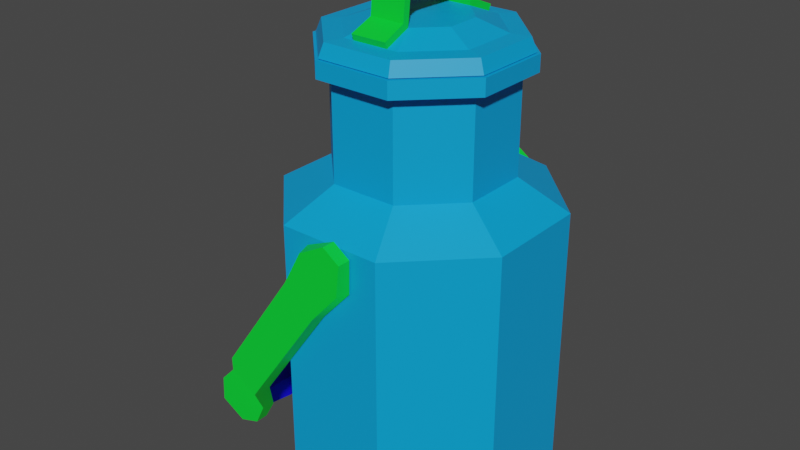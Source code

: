 # Source: can.blend  (saved by Blender 3.6.11; exported with 4.5.12 LTS)
import bpy
from mathutils import Matrix  # noqa: F401  (used for matrix-valued properties, if any)

bpy.ops.wm.read_factory_settings(use_empty=True)
scene = bpy.context.scene
scene.name = 'Scene'

# ---- materials (node trees are filled in below, after node groups)
mat_material_001 = bpy.data.materials.new('Material.001')
mat_material_001.use_transparent_shadow = False
mat_material_002 = bpy.data.materials.new('Material.002')
mat_material_002.use_transparent_shadow = False
mat_material_003 = bpy.data.materials.new('Material.003')
mat_material_003.use_transparent_shadow = False

# ---- material node trees
mat_material_001.use_nodes = True; mat_material_001.node_tree.nodes.clear()
_N = mat_material_001.node_tree.nodes; _L = mat_material_001.node_tree.links
n0 = _N.new('ShaderNodeBsdfPrincipled'); n0.name = 'Principled BSDF'; n0.location = (10, 300)
n0.distribution = 'GGX'
n0.subsurface_method = 'RANDOM_WALK_SKIN'
n0.inputs[0].default_value = (0.0, 0.352, 0.8, 1.0)
n0.inputs[3].default_value = 1.45
n0.inputs[27].default_value = (0.0, 0.0, 0.0, 1.0)
n0.inputs[28].default_value = 1.0
n1 = _N.new('ShaderNodeOutputMaterial'); n1.name = 'Material Output'; n1.location = (300, 300)
_L.new(n0.outputs[0], n1.inputs[0])
n1.is_active_output = True
mat_material_002.use_nodes = True; mat_material_002.node_tree.nodes.clear()
_N = mat_material_002.node_tree.nodes; _L = mat_material_002.node_tree.links
n0 = _N.new('ShaderNodeBsdfPrincipled'); n0.name = 'Principled BSDF'; n0.location = (10, 300)
n0.distribution = 'GGX'
n0.subsurface_method = 'RANDOM_WALK_SKIN'
n0.inputs[0].default_value = (0.006683, 0.0007019, 0.8, 1.0)
n0.inputs[3].default_value = 1.45
n0.inputs[27].default_value = (0.0, 0.0, 0.0, 1.0)
n0.inputs[28].default_value = 1.0
n1 = _N.new('ShaderNodeOutputMaterial'); n1.name = 'Material Output'; n1.location = (300, 300)
_L.new(n0.outputs[0], n1.inputs[0])
n1.is_active_output = True
mat_material_003.use_nodes = True; mat_material_003.node_tree.nodes.clear()
_N = mat_material_003.node_tree.nodes; _L = mat_material_003.node_tree.links
n0 = _N.new('ShaderNodeBsdfPrincipled'); n0.name = 'Principled BSDF'; n0.location = (10, 300)
n0.distribution = 'GGX'
n0.subsurface_method = 'RANDOM_WALK_SKIN'
n0.inputs[0].default_value = (0.0, 0.8, 0.03537, 1.0)
n0.inputs[3].default_value = 1.45
n0.inputs[27].default_value = (0.0, 0.0, 0.0, 1.0)
n0.inputs[28].default_value = 1.0
n1 = _N.new('ShaderNodeOutputMaterial'); n1.name = 'Material Output'; n1.location = (300, 300)
_L.new(n0.outputs[0], n1.inputs[0])
n1.is_active_output = True

# ---- world
world_world = bpy.data.worlds.new('World'); scene.world = world_world
world_world.use_nodes = True; world_world.node_tree.nodes.clear()
_N = world_world.node_tree.nodes; _L = world_world.node_tree.links
n0 = _N.new('ShaderNodeOutputWorld'); n0.name = 'World Output'; n0.location = (300, 300)
n1 = _N.new('ShaderNodeBackground'); n1.name = 'Background'; n1.location = (10, 300)
n1.inputs[0].default_value = (0.05088, 0.05088, 0.05088, 1.0)
_L.new(n1.outputs[0], n0.inputs[0])
n0.is_active_output = True
world_world.color = (0.05088, 0.05088, 0.05088)
world_world.use_sun_shadow = False
world_world.sun_shadow_jitter_overblur = 0.0

# ---- meshes
me_mesh_001 = bpy.data.meshes.new('Mesh.001')
me_mesh_001.from_pydata([(-1.544, 40.6, 3.727), (1.544, 40.6, 3.727), (1.544, 40.6, -3.727), (-1.544, 40.6, -3.727), (-1.598, 39.62, 6.138), (1.598, 39.62, 6.138), (1.598, 39.62, -6.138), (-1.598, 39.62, -6.138), (-1.598, 40.17, 6.364), (1.598, 40.17, 6.364), (1.544, 41.02, 4.288), (-1.544, 41.02, 4.288), (1.598, 40.17, -6.364), (-1.598, 40.17, -6.364), (-1.544, 41.02, -4.288), (1.544, 41.02, -4.288), (-1.544, 43.32, 2.909), (-1.544, 42.78, 3.51), (1.544, 42.78, 3.51), (1.544, 43.32, 2.909), (1.544, 43.32, -2.909), (1.544, 42.78, -3.51), (-1.544, 42.78, -3.51), (-1.544, 43.32, -2.909), (1.544, 43.38, 4.053), (1.544, 43.92, 3.452), (-1.544, 43.38, 4.053), (-1.544, 43.92, 3.452), (-1.544, 43.38, -4.053), (-1.544, 43.92, -3.452), (1.544, 43.38, -4.053), (1.544, 43.92, -3.452), (-3.346, 38.37, 8.077), (3.346, 38.37, 8.077), (8.077, 38.37, 3.346), (8.077, 38.37, -3.346), (3.346, 38.37, -8.077), (-3.346, 38.37, -8.077), (-8.077, 38.37, -3.346), (-8.077, 38.37, 3.346), (-3.162, 39.54, 7.634), (3.162, 39.54, 7.634), (7.634, 39.54, 3.162), (7.634, 39.54, -3.162), (3.162, 39.54, -7.634), (-3.162, 39.54, -7.634), (-7.634, 39.54, -3.162), (-7.634, 39.54, 3.162), (-1.544, 40.6, 3.727), (1.544, 40.6, 3.727), (3.727, 40.6, 1.544), (3.727, 40.6, -1.544), (1.544, 40.6, -3.727), (-1.544, 40.6, -3.727), (-3.727, 40.6, -1.544), (-3.727, 40.6, 1.544), (-7.024e-07, 40.76, 2.095e-07), (-2.543, 39.62, 6.138), (2.543, 39.62, 6.138), (6.138, 39.62, 2.543), (6.138, 39.62, -2.543), (2.543, 39.62, -6.138), (-2.543, 39.62, -6.138), (-6.138, 39.62, -2.543), (-6.138, 39.62, 2.543), (-5.915e-07, 38.37, 9.858e-08), (-11.32, 2.761, 9.392), (-15.48, 5.676, 9.392), (-13.41, 1.966, 9.282), (-15.48, 3.493, 9.495), (-13.61, 1.587, 8.219), (-15.8, 3.125, 8.219), (-11.32, 2.761, 8.219), (-15.48, 5.676, 8.219), (2.224, 24.97, 11.26), (0.7101, 26.03, 11.26), (0.71, 26.03, 12.44), (2.224, 24.97, 12.44), (-7.299, 9.398, 11.26), (-10.64, 11.69, 11.26), (-10.43, 11.58, 12.44), (-7.893, 8.966, 12.44), (2.141, 22.02, 11.26), (-2.011, 24.84, 11.26), (-1.769, 24.67, 12.44), (1.899, 22.19, 12.44), (-10.27, 4.626, 8.219), (-14.1, 7.28, 8.219), (-14.02, 7.224, 9.392), (-10.39, 4.708, 9.392), (-0.5414, 19.05, 11.26), (-3.681, 21.63, 11.26), (-3.495, 21.48, 12.44), (-0.7256, 19.2, 12.44), (-13.58, 2.537, 8.223), (-14.99, 3.52, 8.223), (-14.84, 5.225, 8.223), (-13.28, 5.949, 8.223), (-11.88, 4.967, 8.223), (-12.03, 3.261, 8.223), (-13.58, 2.537, -8.223), (-14.99, 3.52, -8.223), (-14.84, 5.225, -8.223), (-13.28, 5.949, -8.223), (-11.88, 4.967, -8.223), (-12.03, 3.261, -8.223), (-13.58, 2.537, -7.634e-16), (-12.03, 3.261, -2.097e-16), (-11.88, 4.967, 5.537e-16), (-13.28, 5.949, 7.634e-16), (-14.84, 5.225, 2.097e-16), (-14.99, 3.52, -5.537e-16), (-13.62, 2.083, -4.618), (-11.66, 3.0, -4.618), (-11.47, 5.16, -4.618), (-13.25, 6.403, -4.618), (-15.21, 5.487, -4.618), (-15.4, 3.327, -4.618), (-13.62, 2.083, 4.705), (-15.4, 3.327, 4.705), (-15.21, 5.487, 4.705), (-13.25, 6.403, 4.705), (-11.47, 5.16, 4.705), (-11.66, 3.0, 4.705), (-15.55, 5.725, -9.361), (-11.39, 2.81, -9.361), (-15.58, 3.483, -9.252), (-13.44, 2.065, -9.464), (-15.87, 3.174, -8.188), (-13.67, 1.635, -8.188), (-15.55, 5.725, -8.188), (-11.39, 2.81, -8.188), (0.6848, 26.05, -11.26), (2.199, 24.99, -11.26), (2.199, 24.99, -12.44), (0.6848, 26.05, -12.44), (-10.69, 11.77, -11.26), (-7.392, 9.413, -11.26), (-7.568, 9.578, -12.44), (-10.89, 11.07, -12.44), (-2.053, 24.96, -11.26), (2.011, 22.02, -11.26), (1.769, 22.19, -12.44), (-1.811, 24.79, -12.44), (-14.15, 7.353, -8.188), (-10.33, 4.703, -8.188), (-10.41, 4.761, -9.361), (-14.03, 7.271, -9.361), (-3.764, 21.66, -11.26), (-0.6246, 19.08, -11.26), (-0.8106, 19.23, -12.44), (-3.58, 21.51, -12.44), (3.831, 0.0, -9.249), (-3.831, 0.0, -9.249), (-9.249, 0.0, -3.831), (-9.249, 0.0, 3.831), (-3.831, 0.0, 9.249), (3.831, 0.0, 9.249), (9.249, 0.0, 3.831), (9.249, 0.0, -3.831), (4.624, 25.57, -11.16), (11.16, 25.57, -4.624), (11.16, 25.57, 4.624), (4.624, 25.57, 11.16), (-4.624, 25.57, 11.16), (-11.16, 25.57, 4.624), (-11.16, 25.57, -4.624), (-4.624, 25.57, -11.16), (4.637, 0.9778, -11.2), (-4.637, 0.9778, -11.2), (-11.2, 0.9778, -4.637), (-11.2, 0.9778, 4.637), (-4.637, 0.9778, 11.2), (4.637, 0.9778, 11.2), (11.2, 0.9778, 4.637), (11.2, 0.9778, -4.637), (2.97, 28.13, -7.169), (7.169, 28.13, -2.97), (7.169, 28.13, 2.97), (2.97, 28.13, 7.169), (-2.97, 28.13, 7.169), (-7.169, 28.13, 2.97), (-7.169, 28.13, -2.97), (-2.97, 28.13, -7.169), (-5.618e-07, 0.0, 0.0), (2.97, 36.47, -7.169), (7.169, 36.47, -2.97), (7.169, 36.47, 2.97), (2.97, 36.47, 7.169), (-2.97, 36.47, 7.169), (-7.169, 36.47, 2.97), (-7.169, 36.47, -2.97), (-2.97, 36.47, -7.169), (3.444, 36.83, -8.314), (8.314, 36.83, -3.444), (8.314, 36.83, 3.444), (3.444, 36.83, 8.314), (-3.444, 36.83, 8.314), (-8.314, 36.83, 3.444), (-8.314, 36.83, -3.444), (-3.444, 36.83, -8.314), (3.444, 38.3, -8.314), (8.314, 38.3, -3.444), (8.314, 38.3, 3.444), (3.444, 38.3, 8.314), (-3.444, 38.3, 8.314), (-8.314, 38.3, 3.444), (-8.314, 38.3, -3.444), (-3.444, 38.3, -8.314), (2.415, 38.3, -5.829), (5.829, 38.3, -2.415), (5.829, 38.3, 2.415), (2.415, 38.3, 5.829), (-2.415, 38.3, 5.829), (-5.829, 38.3, 2.415), (-5.829, 38.3, -2.415), (-2.415, 38.3, -5.829), (2.415, 24.72, -5.829), (5.829, 24.72, -2.415), (5.829, 24.72, 2.415), (2.415, 24.72, 5.829), (-2.415, 24.72, 5.829), (-5.829, 24.72, 2.415), (-5.829, 24.72, -2.415), (-2.415, 24.72, -5.829), (3.741, 22.48, -9.032), (9.032, 22.48, -3.741), (9.032, 22.48, 3.741), (3.741, 22.48, 9.032), (-3.741, 22.48, 9.032), (-9.032, 22.48, 3.741), (-9.032, 22.48, -3.741), (-3.741, 22.48, -9.032), (3.741, 2.106, -9.032), (9.032, 2.106, -3.741), (9.032, 2.106, 3.741), (3.741, 2.106, 9.032), (-3.741, 2.106, 9.032), (-9.032, 2.106, 3.741), (-9.032, 2.106, -3.741), (-3.741, 2.106, -9.032), (4.768e-07, 2.106, 0.0)], [], [(8, 9, 10, 11), (12, 13, 14, 15), (4, 0, 1, 5), (6, 2, 3, 7), (4, 5, 9, 8), (5, 1, 10, 9), (0, 4, 8, 11), (6, 7, 13, 12), (7, 3, 14, 13), (2, 6, 12, 15), (16, 17, 26, 27), (17, 16, 19, 18), (18, 19, 25, 24), (20, 21, 30, 31), (21, 20, 23, 22), (22, 23, 29, 28), (24, 25, 27, 26), (28, 29, 31, 30), (11, 10, 24, 26), (15, 14, 28, 30), (27, 25, 31, 29), (0, 17, 18, 1), (2, 21, 22, 3), (16, 23, 20, 19), (1, 18, 24, 10), (17, 0, 11, 26), (3, 22, 28, 14), (21, 2, 15, 30), (19, 20, 31, 25), (23, 16, 27, 29), (32, 33, 41, 40), (33, 34, 42, 41), (34, 35, 43, 42), (35, 36, 44, 43), (36, 37, 45, 44), (37, 38, 46, 45), (38, 39, 47, 46), (39, 32, 40, 47), (57, 58, 49, 48), (58, 59, 50, 49), (59, 60, 51, 50), (60, 61, 52, 51), (61, 62, 53, 52), (62, 63, 54, 53), (63, 64, 55, 54), (64, 57, 48, 55), (48, 49, 56), (49, 50, 56), (50, 51, 56), (51, 52, 56), (52, 53, 56), (53, 54, 56), (54, 55, 56), (55, 48, 56), (40, 41, 58, 57), (41, 42, 59, 58), (42, 43, 60, 59), (43, 44, 61, 60), (44, 45, 62, 61), (45, 46, 63, 62), (46, 47, 64, 63), (47, 40, 57, 64), (33, 32, 65), (34, 33, 65), (35, 34, 65), (36, 35, 65), (37, 36, 65), (38, 37, 65), (39, 38, 65), (32, 39, 65), (66, 67, 69, 68), (68, 69, 71, 70), (70, 71, 73, 72), (67, 73, 71, 69), (72, 66, 68, 70), (72, 73, 87, 86), (73, 67, 88, 87), (67, 66, 89, 88), (66, 72, 86, 89), (78, 79, 91, 90), (79, 80, 92, 91), (80, 81, 93, 92), (81, 78, 90, 93), (82, 83, 75, 74), (83, 84, 76, 75), (84, 85, 77, 76), (85, 82, 74, 77), (75, 76, 77, 74), (86, 87, 79, 78), (87, 88, 80, 79), (88, 89, 81, 80), (89, 86, 78, 81), (90, 91, 83, 82), (91, 92, 84, 83), (92, 93, 85, 84), (93, 90, 82, 85), (118, 119, 111, 106), (119, 120, 110, 111), (120, 121, 109, 110), (121, 122, 108, 109), (122, 123, 107, 108), (123, 118, 106, 107), (94, 99, 98, 97, 96, 95), (100, 101, 102, 103, 104, 105), (107, 106, 112, 113), (108, 107, 113, 114), (109, 108, 114, 115), (110, 109, 115, 116), (111, 110, 116, 117), (106, 111, 117, 112), (113, 112, 100, 105), (114, 113, 105, 104), (115, 114, 104, 103), (116, 115, 103, 102), (117, 116, 102, 101), (112, 117, 101, 100), (94, 95, 119, 118), (95, 96, 120, 119), (96, 97, 121, 120), (97, 98, 122, 121), (98, 99, 123, 122), (99, 94, 118, 123), (124, 125, 127, 126), (126, 127, 129, 128), (128, 129, 131, 130), (125, 131, 129, 127), (130, 124, 126, 128), (130, 131, 145, 144), (131, 125, 146, 145), (125, 124, 147, 146), (124, 130, 144, 147), (136, 137, 149, 148), (137, 138, 150, 149), (138, 139, 151, 150), (139, 136, 148, 151), (140, 141, 133, 132), (141, 142, 134, 133), (142, 143, 135, 134), (143, 140, 132, 135), (133, 134, 135, 132), (144, 145, 137, 136), (145, 146, 138, 137), (146, 147, 139, 138), (147, 144, 136, 139), (148, 149, 141, 140), (149, 150, 142, 141), (150, 151, 143, 142), (151, 148, 140, 143), (167, 160, 168, 169), (166, 167, 169, 170), (165, 166, 170, 171), (164, 165, 171, 172), (163, 164, 172, 173), (162, 163, 173, 174), (161, 162, 174, 175), (168, 160, 161, 175), (184, 159, 158, 157), (169, 168, 152, 153), (170, 169, 153, 154), (171, 170, 154, 155), (172, 171, 155, 156), (173, 172, 156, 157), (174, 173, 157, 158), (175, 174, 158, 159), (152, 168, 175, 159), (161, 160, 176, 177), (162, 161, 177, 178), (163, 162, 178, 179), (164, 163, 179, 180), (165, 164, 180, 181), (166, 165, 181, 182), (167, 166, 182, 183), (160, 167, 183, 176), (155, 184, 157, 156), (153, 184, 155, 154), (152, 159, 184, 153), (177, 176, 185, 186), (178, 177, 186, 187), (179, 178, 187, 188), (180, 179, 188, 189), (181, 180, 189, 190), (182, 181, 190, 191), (183, 182, 191, 192), (176, 183, 192, 185), (186, 185, 193, 194), (187, 186, 194, 195), (188, 187, 195, 196), (189, 188, 196, 197), (190, 189, 197, 198), (191, 190, 198, 199), (192, 191, 199, 200), (185, 192, 200, 193), (194, 193, 201, 202), (195, 194, 202, 203), (196, 195, 203, 204), (197, 196, 204, 205), (198, 197, 205, 206), (199, 198, 206, 207), (200, 199, 207, 208), (193, 200, 208, 201), (202, 201, 209, 210), (203, 202, 210, 211), (204, 203, 211, 212), (205, 204, 212, 213), (206, 205, 213, 214), (207, 206, 214, 215), (208, 207, 215, 216), (201, 208, 216, 209), (210, 209, 217, 218), (211, 210, 218, 219), (212, 211, 219, 220), (213, 212, 220, 221), (214, 213, 221, 222), (215, 214, 222, 223), (216, 215, 223, 224), (209, 216, 224, 217), (218, 217, 225, 226), (219, 218, 226, 227), (220, 219, 227, 228), (221, 220, 228, 229), (222, 221, 229, 230), (223, 222, 230, 231), (224, 223, 231, 232), (217, 224, 232, 225), (226, 225, 233, 234), (227, 226, 234, 235), (228, 227, 235, 236), (229, 228, 236, 237), (230, 229, 237, 238), (231, 230, 238, 239), (232, 231, 239, 240), (225, 232, 240, 233), (237, 236, 241), (236, 235, 241), (235, 234, 241), (234, 233, 241), (233, 240, 241), (240, 239, 241), (239, 238, 241), (238, 237, 241)])
me_mesh_001.polygons.foreach_set('use_smooth', [True] * 240)
me_mesh_001.polygons.foreach_set('material_index', [2, 2, 2, 2, 2, 2, 2, 2, 2, 2, 2, 2, 2, 2, 2, 2, 2, 2, 2, 2, 2, 2, 2, 2, 2, 2, 2, 2, 2, 2, 0, 0, 0, 0, 0, 0, 0, 0, 0, 0, 0, 0, 0, 0, 0, 0, 0, 0, 0, 0, 0, 0, 0, 0, 0, 0, 0, 0, 0, 0, 0, 0, 0, 0, 0, 0, 0, 0, 0, 0, 2, 2, 2, 2, 2, 2, 2, 2, 2, 2, 2, 2, 2, 2, 2, 2, 2, 2, 2, 2, 2, 2, 2, 2, 2, 2, 1, 1, 1, 1, 1, 1, 1, 1, 1, 1, 1, 1, 1, 1, 1, 1, 1, 1, 1, 1, 1, 1, 1, 1, 1, 1, 2, 2, 2, 2, 2, 2, 2, 2, 2, 2, 2, 2, 2, 2, 2, 2, 2, 2, 2, 2, 2, 2, 2, 2, 2, 2, 0, 0, 0, 0, 0, 0, 0, 0, 0, 0, 0, 0, 0, 0, 0, 0, 0, 0, 0, 0, 0, 0, 0, 0, 0, 0, 0, 0, 0, 0, 0, 0, 0, 0, 0, 0, 0, 0, 0, 0, 0, 0, 0, 0, 0, 0, 0, 0, 0, 0, 0, 0, 0, 0, 0, 0, 0, 0, 0, 0, 0, 0, 0, 0, 0, 0, 0, 0, 0, 0, 0, 0, 0, 0, 0, 0, 0, 0, 0, 0, 0, 0, 0, 0, 0, 0, 0, 0, 0, 0, 0, 0])
_k = set([(0, 1), (0, 4), (0, 17), (1, 5), (1, 18), (2, 3), (2, 6), (2, 21), (3, 7), (3, 22), (4, 5), (4, 8), (5, 9), (6, 7), (6, 12), (7, 13), (8, 9), (8, 11), (9, 10), (10, 11), (10, 24), (11, 26), (12, 13), (12, 15), (13, 14), (14, 15), (14, 28), (15, 30), (16, 17), (16, 19), (16, 23), (17, 18), (18, 19), (19, 20), (20, 21), (20, 23), (21, 22), (22, 23), (24, 25), (24, 26), (25, 27), (25, 31), (26, 27), (27, 29), (28, 29), (28, 30), (29, 31), (30, 31), (32, 33), (32, 39), (32, 40), (33, 34), (33, 41), (34, 35), (34, 42), (35, 36), (35, 43), (36, 37), (36, 44), (37, 38), (37, 45), (38, 39), (38, 46), (39, 47), (40, 41), (40, 47), (40, 57), (41, 42), (41, 58), (42, 43), (42, 59), (43, 44), (43, 60), (44, 45), (44, 61), (45, 46), (45, 62), (46, 47), (46, 63), (47, 64), (48, 49), (48, 55), (48, 56), (48, 57), (49, 50), (49, 56), (49, 58), (50, 51), (50, 56), (50, 59), (51, 52), (51, 56), (51, 60), (52, 53), (52, 56), (52, 61), (53, 54), (53, 56), (53, 62), (54, 55), (54, 56), (54, 63), (55, 56), (55, 64), (57, 58), (57, 64), (58, 59), (59, 60), (60, 61), (61, 62), (62, 63), (63, 64), (66, 67), (66, 68), (66, 72), (66, 89), (67, 69), (67, 73), (67, 88), (68, 69), (68, 70), (69, 71), (70, 71), (70, 72), (71, 73), (72, 86), (73, 87), (74, 75), (74, 77), (74, 82), (75, 76), (75, 83), (76, 77), (76, 84), (77, 85), (78, 86), (78, 90), (79, 87), (79, 91), (80, 88), (80, 92), (81, 89), (81, 93), (82, 90), (83, 91), (84, 92), (85, 93), (94, 95), (94, 99), (94, 118), (95, 96), (95, 119), (96, 97), (96, 120), (97, 98), (97, 121), (98, 99), (98, 122), (99, 123), (100, 101), (100, 105), (100, 112), (101, 102), (101, 117), (102, 103), (102, 116), (103, 104), (103, 115), (104, 105), (104, 114), (105, 113), (106, 107), (106, 111), (106, 112), (106, 118), (107, 108), (107, 113), (107, 123), (108, 109), (108, 114), (108, 122), (109, 110), (109, 115), (109, 121), (110, 111), (110, 116), (110, 120), (111, 117), (111, 119), (112, 113), (112, 117), (113, 114), (114, 115), (115, 116), (116, 117), (118, 119), (118, 123), (119, 120), (120, 121), (121, 122), (122, 123), (124, 125), (124, 126), (124, 130), (124, 147), (125, 127), (125, 131), (125, 146), (126, 127), (126, 128), (127, 129), (128, 129), (128, 130), (129, 131), (130, 144), (131, 145), (132, 133), (132, 135), (132, 140), (133, 134), (133, 141), (134, 135), (134, 142), (135, 143), (136, 144), (136, 148), (137, 145), (137, 149), (138, 146), (138, 150), (139, 147), (139, 151), (140, 148), (141, 149), (142, 150), (143, 151), (152, 153), (152, 159), (152, 168), (153, 154), (153, 169), (154, 155), (154, 170), (155, 156), (155, 171), (156, 157), (156, 172), (157, 158), (157, 173), (158, 159), (158, 174), (159, 175), (160, 161), (160, 167), (160, 168), (160, 176), (161, 162), (161, 175), (161, 177), (162, 163), (162, 174), (162, 178), (163, 164), (163, 173), (163, 179), (164, 165), (164, 172), (164, 180), (165, 166), (165, 171), (165, 181), (166, 167), (166, 170), (166, 182), (167, 169), (167, 183), (168, 169), (168, 175), (169, 170), (170, 171), (171, 172), (172, 173), (173, 174), (174, 175), (176, 177), (176, 183), (176, 185), (177, 178), (177, 186), (178, 179), (178, 187), (179, 180), (179, 188), (180, 181), (180, 189), (181, 182), (181, 190), (182, 183), (182, 191), (183, 192), (185, 186), (185, 192), (185, 193), (186, 187), (186, 194), (187, 188), (187, 195), (188, 189), (188, 196), (189, 190), (189, 197), (190, 191), (190, 198), (191, 192), (191, 199), (192, 200), (193, 194), (193, 200), (193, 201), (194, 195), (194, 202), (195, 196), (195, 203), (196, 197), (196, 204), (197, 198), (197, 205), (198, 199), (198, 206), (199, 200), (199, 207), (200, 208), (201, 202), (201, 208), (202, 203), (203, 204), (204, 205), (205, 206), (206, 207), (207, 208), (209, 210), (209, 216), (209, 217), (210, 211), (210, 218), (211, 212), (211, 219), (212, 213), (212, 220), (213, 214), (213, 221), (214, 215), (214, 222), (215, 216), (215, 223), (216, 224), (217, 218), (217, 224), (217, 225), (218, 219), (218, 226), (219, 220), (219, 227), (220, 221), (220, 228), (221, 222), (221, 229), (222, 223), (222, 230), (223, 224), (223, 231), (224, 232), (225, 226), (225, 232), (225, 233), (226, 227), (226, 234), (227, 228), (227, 235), (228, 229), (228, 236), (229, 230), (229, 237), (230, 231), (230, 238), (231, 232), (231, 239), (232, 240), (233, 234), (233, 240), (234, 235), (235, 236), (236, 237), (237, 238), (238, 239), (239, 240)])
me_mesh_001.attributes.new('sharp_edge', 'BOOLEAN', 'EDGE').data.foreach_set('value', [ (min(e.vertices), max(e.vertices)) in _k for e in me_mesh_001.edges])
_uv = me_mesh_001.uv_layers.new(name='map1')
_uv.uv.foreach_set('vector', [0.1007, 0.2801, 0.1007, 0.28, 0.1009, 0.2799, 0.1009, 0.28, 0.1017, 0.28, 0.1017, 0.2801, 0.1015, 0.28, 0.1015, 0.2799, 0.1007, 0.2801, 0.1009, 0.28, 0.1009, 0.2799, 0.1008, 0.28, 0.1017, 0.28, 0.1015, 0.28, 0.1015, 0.2801, 0.1017, 0.2802, 0.1007, 0.2801, 0.1008, 0.28, 0.1007, 0.28, 0.1007, 0.2801, 0.1008, 0.28, 0.1009, 0.2799, 0.1009, 0.2799, 0.1007, 0.28, 0.1009, 0.28, 0.1007, 0.2801, 0.1007, 0.2801, 0.1009, 0.28, 0.1017, 0.28, 0.1017, 0.2802, 0.1017, 0.2801, 0.1017, 0.28, 0.1017, 0.2802, 0.1015, 0.2801, 0.1015, 0.28, 0.1017, 0.2801, 0.1015, 0.28, 0.1017, 0.28, 0.1017, 0.28, 0.1015, 0.2799, 0.101, 0.2798, 0.1009, 0.2799, 0.1009, 0.2798, 0.1009, 0.2798, 0.1009, 0.2799, 0.101, 0.2798, 0.101, 0.2798, 0.101, 0.2798, 0.101, 0.2798, 0.101, 0.2798, 0.101, 0.2797, 0.1009, 0.2797, 0.1014, 0.2798, 0.1015, 0.2798, 0.1015, 0.2798, 0.1015, 0.2797, 0.1015, 0.2798, 0.1014, 0.2798, 0.1014, 0.2799, 0.1015, 0.2799, 0.1015, 0.2799, 0.1014, 0.2799, 0.1015, 0.2798, 0.1015, 0.2799, 0.1009, 0.2797, 0.101, 0.2797, 0.1009, 0.2798, 0.1009, 0.2798, 0.1015, 0.2799, 0.1015, 0.2798, 0.1015, 0.2797, 0.1015, 0.2798, 0.1009, 0.28, 0.1009, 0.2799, 0.1009, 0.2797, 0.1009, 0.2798, 0.1015, 0.2799, 0.1015, 0.28, 0.1015, 0.2799, 0.1015, 0.2798, 0.1009, 0.2798, 0.101, 0.2797, 0.1015, 0.2797, 0.1015, 0.2798, 0.1009, 0.28, 0.1009, 0.2799, 0.101, 0.2798, 0.1009, 0.2799, 0.1015, 0.28, 0.1015, 0.2798, 0.1015, 0.2799, 0.1015, 0.2801, 0.101, 0.2798, 0.1014, 0.2799, 0.1014, 0.2798, 0.101, 0.2798, 0.1009, 0.2799, 0.101, 0.2798, 0.1009, 0.2797, 0.1009, 0.2799, 0.1009, 0.2799, 0.1009, 0.28, 0.1009, 0.28, 0.1009, 0.2798, 0.1015, 0.2801, 0.1015, 0.2799, 0.1015, 0.2799, 0.1015, 0.28, 0.1015, 0.2798, 0.1015, 0.28, 0.1015, 0.2799, 0.1015, 0.2798, 0.101, 0.2798, 0.1014, 0.2798, 0.1015, 0.2797, 0.101, 0.2797, 0.1014, 0.2799, 0.101, 0.2798, 0.1009, 0.2798, 0.1015, 0.2798, 0.1007, 0.3021, 0.1008, 0.302, 0.1008, 0.3019, 0.1007, 0.3021, 0.1008, 0.302, 0.1011, 0.3019, 0.1011, 0.3018, 0.1008, 0.3019, 0.1011, 0.3019, 0.1015, 0.3019, 0.1014, 0.3019, 0.1011, 0.3018, 0.1015, 0.3019, 0.1017, 0.302, 0.1017, 0.302, 0.1014, 0.3019, 0.1017, 0.302, 0.1017, 0.3022, 0.1016, 0.3021, 0.1017, 0.302, 0.1017, 0.3022, 0.1013, 0.3023, 0.1013, 0.3022, 0.1016, 0.3021, 0.1013, 0.3023, 0.1009, 0.3023, 0.1009, 0.3022, 0.1013, 0.3022, 0.1009, 0.3023, 0.1007, 0.3021, 0.1007, 0.3021, 0.1009, 0.3022, 0.1008, 0.3021, 0.1009, 0.3019, 0.101, 0.3019, 0.101, 0.302, 0.1009, 0.3019, 0.1011, 0.3019, 0.1011, 0.3019, 0.101, 0.3019, 0.1011, 0.3019, 0.1014, 0.3019, 0.1013, 0.3019, 0.1011, 0.3019, 0.1014, 0.3019, 0.1016, 0.302, 0.1014, 0.3019, 0.1013, 0.3019, 0.1016, 0.302, 0.1015, 0.3021, 0.1014, 0.302, 0.1014, 0.3019, 0.1015, 0.3021, 0.1013, 0.3022, 0.1013, 0.3021, 0.1014, 0.302, 0.1013, 0.3022, 0.101, 0.3022, 0.1011, 0.3021, 0.1013, 0.3021, 0.101, 0.3022, 0.1008, 0.3021, 0.101, 0.302, 0.1011, 0.3021, 0.101, 0.302, 0.101, 0.3019, 0.1012, 0.302, 0.101, 0.3019, 0.1011, 0.3019, 0.1012, 0.302, 0.1011, 0.3019, 0.1013, 0.3019, 0.1012, 0.302, 0.1013, 0.3019, 0.1014, 0.3019, 0.1012, 0.302, 0.1014, 0.3019, 0.1014, 0.302, 0.1012, 0.302, 0.1014, 0.302, 0.1013, 0.3021, 0.1012, 0.302, 0.1013, 0.3021, 0.1011, 0.3021, 0.1012, 0.302, 0.1011, 0.3021, 0.101, 0.302, 0.1012, 0.302, 0.1007, 0.3021, 0.1008, 0.3019, 0.1009, 0.3019, 0.1008, 0.3021, 0.1008, 0.3019, 0.1011, 0.3018, 0.1011, 0.3019, 0.1009, 0.3019, 0.1011, 0.3018, 0.1014, 0.3019, 0.1014, 0.3019, 0.1011, 0.3019, 0.1014, 0.3019, 0.1017, 0.302, 0.1016, 0.302, 0.1014, 0.3019, 0.1017, 0.302, 0.1016, 0.3021, 0.1015, 0.3021, 0.1016, 0.302, 0.1016, 0.3021, 0.1013, 0.3022, 0.1013, 0.3022, 0.1015, 0.3021, 0.1013, 0.3022, 0.1009, 0.3022, 0.101, 0.3022, 0.1013, 0.3022, 0.1009, 0.3022, 0.1007, 0.3021, 0.1008, 0.3021, 0.101, 0.3022, 0.1008, 0.302, 0.1007, 0.3021, 0.1012, 0.3021, 0.1011, 0.3019, 0.1008, 0.302, 0.1012, 0.3021, 0.1015, 0.3019, 0.1011, 0.3019, 0.1012, 0.3021, 0.1017, 0.302, 0.1015, 0.3019, 0.1012, 0.3021, 0.1017, 0.3022, 0.1017, 0.302, 0.1012, 0.3021, 0.1013, 0.3023, 0.1017, 0.3022, 0.1012, 0.3021, 0.1009, 0.3023, 0.1013, 0.3023, 0.1012, 0.3021, 0.1007, 0.3021, 0.1009, 0.3023, 0.1012, 0.3021, 0.1009, 0.2818, 0.1006, 0.2818, 0.1007, 0.2817, 0.1008, 0.2817, 0.1008, 0.2817, 0.1007, 0.2817, 0.1007, 0.2817, 0.1008, 0.2817, 0.1008, 0.2817, 0.1007, 0.2817, 0.1006, 0.2818, 0.1009, 0.2818, 0.1006, 0.2818, 0.1006, 0.2818, 0.1007, 0.2817, 0.1007, 0.2817, 0.1009, 0.2818, 0.1009, 0.2818, 0.1008, 0.2817, 0.1008, 0.2817, 0.1009, 0.2818, 0.1006, 0.2818, 0.1006, 0.2819, 0.1009, 0.2819, 0.1006, 0.2818, 0.1006, 0.2818, 0.1006, 0.2819, 0.1006, 0.2819, 0.1006, 0.2818, 0.1009, 0.2818, 0.1009, 0.2819, 0.1006, 0.2819, 0.1009, 0.2818, 0.1009, 0.2818, 0.1009, 0.2819, 0.1009, 0.2819, 0.1008, 0.282, 0.1006, 0.2821, 0.1007, 0.2821, 0.1008, 0.2821, 0.1006, 0.2821, 0.1007, 0.2821, 0.1007, 0.2822, 0.1007, 0.2821, 0.1007, 0.2821, 0.1008, 0.282, 0.1008, 0.2821, 0.1007, 0.2822, 0.1008, 0.282, 0.1008, 0.282, 0.1008, 0.2821, 0.1008, 0.2821, 0.1008, 0.2822, 0.1007, 0.2822, 0.1006, 0.2825, 0.1009, 0.2825, 0.1007, 0.2822, 0.1007, 0.2823, 0.1006, 0.2825, 0.1006, 0.2825, 0.1007, 0.2823, 0.1008, 0.2823, 0.1009, 0.2824, 0.1006, 0.2825, 0.1008, 0.2823, 0.1008, 0.2822, 0.1009, 0.2825, 0.1009, 0.2824, 0.1006, 0.2825, 0.1006, 0.2825, 0.1009, 0.2824, 0.1009, 0.2825, 0.1009, 0.2819, 0.1006, 0.2819, 0.1006, 0.2821, 0.1008, 0.282, 0.1006, 0.2819, 0.1006, 0.2819, 0.1007, 0.2821, 0.1006, 0.2821, 0.1006, 0.2819, 0.1009, 0.2819, 0.1008, 0.282, 0.1007, 0.2821, 0.1009, 0.2819, 0.1009, 0.2819, 0.1008, 0.282, 0.1008, 0.282, 0.1008, 0.2821, 0.1007, 0.2821, 0.1007, 0.2822, 0.1008, 0.2822, 0.1007, 0.2821, 0.1007, 0.2822, 0.1007, 0.2823, 0.1007, 0.2822, 0.1007, 0.2822, 0.1008, 0.2821, 0.1008, 0.2823, 0.1007, 0.2823, 0.1008, 0.2821, 0.1008, 0.2821, 0.1008, 0.2822, 0.1008, 0.2823, 0.01504, 0.3, 0.01506, 0.3001, 0.01478, 0.3001, 0.01477, 0.3001, 0.01506, 0.3001, 0.01507, 0.3002, 0.01478, 0.3002, 0.01478, 0.3001, 0.01507, 0.3002, 0.01506, 0.3003, 0.01478, 0.3003, 0.01478, 0.3002, 0.01506, 0.3003, 0.01504, 0.3003, 0.01477, 0.3002, 0.01478, 0.3003, 0.01504, 0.3003, 0.01503, 0.3001, 0.01476, 0.3002, 0.01477, 0.3002, 0.01503, 0.3001, 0.01504, 0.3, 0.01477, 0.3001, 0.01476, 0.3002, 0.01525, 0.3001, 0.01524, 0.3001, 0.01525, 0.3002, 0.01527, 0.3003, 0.01528, 0.3002, 0.01527, 0.3001, 0.01428, 0.3001, 0.01428, 0.3001, 0.01428, 0.3002, 0.01428, 0.3003, 0.01428, 0.3003, 0.01428, 0.3002, 0.01476, 0.3002, 0.01477, 0.3001, 0.01449, 0.3001, 0.01449, 0.3002, 0.01477, 0.3002, 0.01476, 0.3002, 0.01449, 0.3002, 0.01449, 0.3003, 0.01478, 0.3003, 0.01477, 0.3002, 0.01449, 0.3003, 0.0145, 0.3003, 0.01478, 0.3002, 0.01478, 0.3003, 0.0145, 0.3003, 0.0145, 0.3002, 0.01478, 0.3001, 0.01478, 0.3002, 0.0145, 0.3002, 0.0145, 0.3001, 0.01477, 0.3001, 0.01478, 0.3001, 0.0145, 0.3001, 0.01449, 0.3001, 0.01449, 0.3002, 0.01449, 0.3001, 0.01428, 0.3001, 0.01428, 0.3002, 0.01449, 0.3003, 0.01449, 0.3002, 0.01428, 0.3002, 0.01428, 0.3003, 0.0145, 0.3003, 0.01449, 0.3003, 0.01428, 0.3003, 0.01428, 0.3003, 0.0145, 0.3002, 0.0145, 0.3003, 0.01428, 0.3003, 0.01428, 0.3002, 0.0145, 0.3001, 0.0145, 0.3002, 0.01428, 0.3002, 0.01428, 0.3001, 0.01449, 0.3001, 0.0145, 0.3001, 0.01428, 0.3001, 0.01428, 0.3001, 0.01525, 0.3001, 0.01527, 0.3001, 0.01506, 0.3001, 0.01504, 0.3, 0.01527, 0.3001, 0.01528, 0.3002, 0.01507, 0.3002, 0.01506, 0.3001, 0.01528, 0.3002, 0.01527, 0.3003, 0.01506, 0.3003, 0.01507, 0.3002, 0.01527, 0.3003, 0.01525, 0.3002, 0.01504, 0.3003, 0.01506, 0.3003, 0.01525, 0.3002, 0.01524, 0.3001, 0.01503, 0.3001, 0.01504, 0.3003, 0.01524, 0.3001, 0.01525, 0.3001, 0.01504, 0.3, 0.01503, 0.3001, 0.1009, 0.2818, 0.1006, 0.2818, 0.1007, 0.2817, 0.1008, 0.2817, 0.1008, 0.2817, 0.1007, 0.2817, 0.1007, 0.2817, 0.1008, 0.2817, 0.1008, 0.2817, 0.1007, 0.2817, 0.1006, 0.2818, 0.1009, 0.2818, 0.1006, 0.2818, 0.1006, 0.2818, 0.1007, 0.2817, 0.1007, 0.2817, 0.1009, 0.2818, 0.1009, 0.2818, 0.1008, 0.2817, 0.1008, 0.2817, 0.1009, 0.2818, 0.1006, 0.2818, 0.1006, 0.2819, 0.1009, 0.2819, 0.1006, 0.2818, 0.1006, 0.2818, 0.1006, 0.2819, 0.1006, 0.2819, 0.1006, 0.2818, 0.1009, 0.2818, 0.1009, 0.2819, 0.1006, 0.2819, 0.1009, 0.2818, 0.1009, 0.2818, 0.1009, 0.2819, 0.1009, 0.2819, 0.1008, 0.282, 0.1006, 0.2821, 0.1007, 0.2821, 0.1008, 0.2821, 0.1006, 0.2821, 0.1007, 0.2821, 0.1007, 0.2822, 0.1007, 0.2821, 0.1007, 0.2821, 0.1008, 0.282, 0.1008, 0.2821, 0.1007, 0.2822, 0.1008, 0.282, 0.1008, 0.282, 0.1008, 0.2821, 0.1008, 0.2821, 0.1008, 0.2822, 0.1007, 0.2822, 0.1006, 0.2825, 0.1009, 0.2825, 0.1007, 0.2822, 0.1007, 0.2823, 0.1006, 0.2825, 0.1006, 0.2825, 0.1007, 0.2823, 0.1008, 0.2823, 0.1009, 0.2824, 0.1006, 0.2825, 0.1008, 0.2823, 0.1008, 0.2822, 0.1009, 0.2825, 0.1009, 0.2824, 0.1006, 0.2825, 0.1006, 0.2825, 0.1009, 0.2824, 0.1009, 0.2825, 0.1009, 0.2819, 0.1006, 0.2819, 0.1006, 0.2821, 0.1008, 0.282, 0.1006, 0.2819, 0.1006, 0.2819, 0.1007, 0.2821, 0.1006, 0.2821, 0.1006, 0.2819, 0.1009, 0.2819, 0.1008, 0.282, 0.1007, 0.2821, 0.1009, 0.2819, 0.1009, 0.2819, 0.1008, 0.282, 0.1008, 0.282, 0.1008, 0.2821, 0.1007, 0.2821, 0.1007, 0.2822, 0.1008, 0.2822, 0.1007, 0.2821, 0.1007, 0.2822, 0.1007, 0.2823, 0.1007, 0.2822, 0.1007, 0.2822, 0.1008, 0.2821, 0.1008, 0.2823, 0.1007, 0.2823, 0.1008, 0.2821, 0.1008, 0.2821, 0.1008, 0.2822, 0.1008, 0.2823, 0.1017, 0.3018, 0.1017, 0.3017, 0.1017, 0.3021, 0.1017, 0.3022, 0.1015, 0.3018, 0.1017, 0.3018, 0.1017, 0.3022, 0.1015, 0.3023, 0.1013, 0.3018, 0.1015, 0.3018, 0.1015, 0.3023, 0.1013, 0.3023, 0.1011, 0.3017, 0.1013, 0.3018, 0.1013, 0.3023, 0.1012, 0.3022, 0.1012, 0.3016, 0.1011, 0.3017, 0.1012, 0.3022, 0.1012, 0.3021, 0.1014, 0.3016, 0.1012, 0.3016, 0.1012, 0.3021, 0.1014, 0.302, 0.1016, 0.3016, 0.1014, 0.3016, 0.1014, 0.302, 0.1016, 0.302, 0.1017, 0.3021, 0.1017, 0.3017, 0.1016, 0.3016, 0.1016, 0.302, 0.1014, 0.3022, 0.1015, 0.3021, 0.1014, 0.302, 0.1012, 0.3021, 0.1017, 0.3022, 0.1017, 0.3021, 0.1016, 0.3021, 0.1016, 0.3022, 0.1015, 0.3023, 0.1017, 0.3022, 0.1016, 0.3022, 0.1015, 0.3023, 0.1013, 0.3023, 0.1015, 0.3023, 0.1015, 0.3023, 0.1013, 0.3023, 0.1012, 0.3022, 0.1013, 0.3023, 0.1013, 0.3023, 0.1012, 0.3022, 0.1012, 0.3021, 0.1012, 0.3022, 0.1012, 0.3022, 0.1012, 0.3021, 0.1014, 0.302, 0.1012, 0.3021, 0.1012, 0.3021, 0.1014, 0.302, 0.1016, 0.302, 0.1014, 0.302, 0.1014, 0.302, 0.1015, 0.3021, 0.1016, 0.3021, 0.1017, 0.3021, 0.1016, 0.302, 0.1015, 0.3021, 0.1016, 0.3016, 0.1017, 0.3017, 0.1016, 0.3016, 0.1015, 0.3016, 0.1014, 0.3016, 0.1016, 0.3016, 0.1015, 0.3016, 0.1014, 0.3016, 0.1012, 0.3016, 0.1014, 0.3016, 0.1014, 0.3016, 0.1013, 0.3016, 0.1011, 0.3017, 0.1012, 0.3016, 0.1013, 0.3016, 0.1012, 0.3017, 0.1013, 0.3018, 0.1011, 0.3017, 0.1012, 0.3017, 0.1013, 0.3017, 0.1015, 0.3018, 0.1013, 0.3018, 0.1013, 0.3017, 0.1015, 0.3017, 0.1017, 0.3018, 0.1015, 0.3018, 0.1015, 0.3017, 0.1016, 0.3017, 0.1017, 0.3017, 0.1017, 0.3018, 0.1016, 0.3017, 0.1016, 0.3016, 0.1013, 0.3023, 0.1014, 0.3022, 0.1012, 0.3021, 0.1012, 0.3022, 0.1016, 0.3022, 0.1014, 0.3022, 0.1013, 0.3023, 0.1015, 0.3023, 0.1016, 0.3021, 0.1015, 0.3021, 0.1014, 0.3022, 0.1016, 0.3022, 0.1015, 0.3016, 0.1016, 0.3016, 0.1016, 0.3014, 0.1015, 0.3014, 0.1014, 0.3016, 0.1015, 0.3016, 0.1015, 0.3014, 0.1014, 0.3014, 0.1013, 0.3016, 0.1014, 0.3016, 0.1014, 0.3014, 0.1013, 0.3014, 0.1012, 0.3017, 0.1013, 0.3016, 0.1013, 0.3014, 0.1012, 0.3015, 0.1013, 0.3017, 0.1012, 0.3017, 0.1012, 0.3015, 0.1013, 0.3015, 0.1015, 0.3017, 0.1013, 0.3017, 0.1013, 0.3015, 0.1015, 0.3015, 0.1016, 0.3017, 0.1015, 0.3017, 0.1015, 0.3015, 0.1016, 0.3015, 0.1016, 0.3016, 0.1016, 0.3017, 0.1016, 0.3015, 0.1016, 0.3014, 0.1015, 0.3014, 0.1016, 0.3014, 0.1016, 0.3014, 0.1015, 0.3014, 0.1014, 0.3014, 0.1015, 0.3014, 0.1015, 0.3014, 0.1014, 0.3014, 0.1013, 0.3014, 0.1014, 0.3014, 0.1014, 0.3014, 0.1012, 0.3014, 0.1012, 0.3015, 0.1013, 0.3014, 0.1012, 0.3014, 0.1012, 0.3015, 0.1013, 0.3015, 0.1012, 0.3015, 0.1012, 0.3015, 0.1013, 0.3015, 0.1015, 0.3015, 0.1013, 0.3015, 0.1013, 0.3015, 0.1015, 0.3016, 0.1016, 0.3015, 0.1015, 0.3015, 0.1015, 0.3016, 0.1016, 0.3015, 0.1016, 0.3014, 0.1016, 0.3015, 0.1016, 0.3015, 0.1016, 0.3014, 0.1015, 0.3014, 0.1016, 0.3014, 0.1016, 0.3014, 0.1015, 0.3013, 0.1014, 0.3014, 0.1015, 0.3014, 0.1015, 0.3013, 0.1014, 0.3013, 0.1012, 0.3014, 0.1014, 0.3014, 0.1014, 0.3013, 0.1012, 0.3014, 0.1012, 0.3015, 0.1012, 0.3014, 0.1012, 0.3014, 0.1012, 0.3014, 0.1013, 0.3015, 0.1012, 0.3015, 0.1012, 0.3014, 0.1013, 0.3015, 0.1015, 0.3016, 0.1013, 0.3015, 0.1013, 0.3015, 0.1015, 0.3015, 0.1016, 0.3015, 0.1015, 0.3016, 0.1015, 0.3015, 0.1016, 0.3015, 0.1016, 0.3014, 0.1016, 0.3015, 0.1016, 0.3015, 0.1016, 0.3014, 0.1015, 0.3013, 0.1016, 0.3014, 0.1016, 0.3014, 0.1015, 0.3014, 0.1014, 0.3013, 0.1015, 0.3013, 0.1015, 0.3014, 0.1014, 0.3014, 0.1012, 0.3014, 0.1014, 0.3013, 0.1014, 0.3014, 0.1013, 0.3014, 0.1012, 0.3014, 0.1012, 0.3014, 0.1013, 0.3014, 0.1013, 0.3014, 0.1013, 0.3015, 0.1012, 0.3014, 0.1013, 0.3014, 0.1013, 0.3015, 0.1015, 0.3015, 0.1013, 0.3015, 0.1013, 0.3015, 0.1015, 0.3015, 0.1016, 0.3015, 0.1015, 0.3015, 0.1015, 0.3015, 0.1016, 0.3015, 0.1016, 0.3014, 0.1016, 0.3015, 0.1016, 0.3015, 0.1016, 0.3014, 0.1015, 0.3014, 0.1016, 0.3014, 0.1016, 0.3017, 0.1015, 0.3016, 0.1014, 0.3014, 0.1015, 0.3014, 0.1015, 0.3016, 0.1014, 0.3016, 0.1013, 0.3014, 0.1014, 0.3014, 0.1014, 0.3016, 0.1013, 0.3017, 0.1013, 0.3014, 0.1013, 0.3014, 0.1013, 0.3017, 0.1013, 0.3017, 0.1013, 0.3015, 0.1013, 0.3014, 0.1013, 0.3017, 0.1013, 0.3018, 0.1015, 0.3015, 0.1013, 0.3015, 0.1013, 0.3018, 0.1015, 0.3018, 0.1016, 0.3015, 0.1015, 0.3015, 0.1015, 0.3018, 0.1016, 0.3017, 0.1016, 0.3014, 0.1016, 0.3015, 0.1016, 0.3017, 0.1016, 0.3017, 0.1015, 0.3016, 0.1016, 0.3017, 0.1016, 0.3017, 0.1015, 0.3017, 0.1014, 0.3016, 0.1015, 0.3016, 0.1015, 0.3017, 0.1014, 0.3016, 0.1013, 0.3017, 0.1014, 0.3016, 0.1014, 0.3016, 0.1012, 0.3017, 0.1013, 0.3017, 0.1013, 0.3017, 0.1012, 0.3017, 0.1012, 0.3018, 0.1013, 0.3018, 0.1013, 0.3017, 0.1012, 0.3018, 0.1013, 0.3019, 0.1015, 0.3018, 0.1013, 0.3018, 0.1013, 0.3019, 0.1015, 0.3019, 0.1016, 0.3017, 0.1015, 0.3018, 0.1015, 0.3019, 0.1016, 0.3018, 0.1016, 0.3017, 0.1016, 0.3017, 0.1016, 0.3018, 0.1016, 0.3017, 0.1015, 0.3017, 0.1016, 0.3017, 0.1016, 0.3021, 0.1015, 0.302, 0.1014, 0.3016, 0.1015, 0.3017, 0.1015, 0.302, 0.1014, 0.302, 0.1012, 0.3017, 0.1014, 0.3016, 0.1014, 0.302, 0.1012, 0.3021, 0.1012, 0.3018, 0.1012, 0.3017, 0.1012, 0.3021, 0.1012, 0.3022, 0.1013, 0.3019, 0.1012, 0.3018, 0.1012, 0.3022, 0.1013, 0.3023, 0.1015, 0.3019, 0.1013, 0.3019, 0.1013, 0.3023, 0.1015, 0.3023, 0.1016, 0.3018, 0.1015, 0.3019, 0.1015, 0.3023, 0.1016, 0.3022, 0.1016, 0.3017, 0.1016, 0.3018, 0.1016, 0.3022, 0.1016, 0.3021, 0.1012, 0.3022, 0.1012, 0.3021, 0.1014, 0.3021, 0.1012, 0.3021, 0.1014, 0.302, 0.1014, 0.3021, 0.1014, 0.302, 0.1015, 0.302, 0.1014, 0.3021, 0.1015, 0.302, 0.1016, 0.3021, 0.1014, 0.3021, 0.1016, 0.3021, 0.1016, 0.3022, 0.1014, 0.3021, 0.1016, 0.3022, 0.1015, 0.3023, 0.1014, 0.3021, 0.1015, 0.3023, 0.1013, 0.3023, 0.1014, 0.3021, 0.1013, 0.3023, 0.1012, 0.3022, 0.1014, 0.3021])
me_mesh_001.materials.append(mat_material_001)
me_mesh_001.materials.append(mat_material_002)
me_mesh_001.materials.append(mat_material_003)
me_mesh_001.update()
me_mesh_001.normals_split_custom_set([tuple(v) for v in zip(*[iter([1.354e-07, 0.9265, 0.3764, 1.354e-07, 0.9265, 0.3764, 1.354e-07, 0.9265, 0.3764, 1.354e-07, 0.9265, 0.3764, -6.772e-08, 0.9265, -0.3764, -6.772e-08, 0.9265, -0.3764, -6.772e-08, 0.9265, -0.3764, -6.772e-08, 0.9265, -0.3764, -2.332e-07, -0.9265, -0.3764, -2.332e-07, -0.9265, -0.3764, -2.332e-07, -0.9265, -0.3764, -2.332e-07, -0.9265, -0.3764, 1.166e-07, -0.9264, 0.3764, 1.166e-07, -0.9264, 0.3764, 1.166e-07, -0.9264, 0.3764, 1.166e-07, -0.9264, 0.3764, 8.702e-07, -0.3764, 0.9265, 8.702e-07, -0.3764, 0.9265, 8.702e-07, -0.3764, 0.9265, 8.702e-07, -0.3764, 0.9265, 0.9997, 0.01476, -0.0183, 0.9997, 0.01476, -0.0183, 0.9997, 0.01475, -0.01828, 0.9997, 0.01476, -0.0183, -0.9997, 0.01476, -0.0183, -0.9997, 0.01476, -0.0183, -0.9997, 0.01476, -0.0183, -0.9997, 0.01475, -0.01828, -3.73e-07, -0.3764, -0.9265, -3.73e-07, -0.3764, -0.9265, -3.73e-07, -0.3764, -0.9265, -3.73e-07, -0.3764, -0.9265, -0.9997, 0.01476, 0.0183, -0.9997, 0.01476, 0.0183, -0.9997, 0.01475, 0.01828, -0.9997, 0.01476, 0.0183, 0.9997, 0.01476, 0.0183, 0.9997, 0.01476, 0.0183, 0.9997, 0.01476, 0.0183, 0.9997, 0.01475, 0.01828, -1.0, 0.0, -5.574e-08, -1.0, -1.297e-08, 0.0, -1.0, -7.565e-09, 0.0, -1.0, 0.0, -3.252e-08, -1.428e-07, -0.7413, -0.6712, -1.428e-07, -0.7413, -0.6712, -1.428e-07, -0.7413, -0.6712, -1.428e-07, -0.7413, -0.6712, 1.0, -8.443e-08, -1.577e-07, 1.0, -1.104e-07, -4.562e-08, 1.0, -1.779e-07, -6.779e-08, 1.0, -1.627e-07, -1.332e-07, 1.0, 3.679e-08, -5.574e-09, 1.0, 2.382e-08, 0.0, 1.0, 5.172e-08, 0.0, 1.0, 5.929e-08, -3.252e-09, 0.0, -0.7413, 0.6712, 0.0, -0.7413, 0.6712, 0.0, -0.7413, 0.6712, 0.0, -0.7413, 0.6712, -1.0, -2.382e-08, 0.0, -1.0, -3.679e-08, -5.574e-08, -1.0, -5.929e-08, -3.252e-08, -1.0, -5.172e-08, 0.0, 0.0, 0.7413, 0.6712, 0.0, 0.7413, 0.6712, 0.0, 0.7413, 0.6712, 0.0, 0.7413, 0.6712, 0.0, 0.7413, -0.6712, 0.0, 0.7413, -0.6712, 0.0, 0.7413, -0.6712, 0.0, 0.7413, -0.6712, 0.0, 0.09902, 0.9951, 0.0, 0.09902, 0.9951, 0.0, 0.09902, 0.9951, 0.0, 0.09902, 0.9951, 0.0, 0.09902, -0.9951, 0.0, 0.09902, -0.9951, 0.0, 0.09902, -0.9951, 0.0, 0.09902, -0.9951, 0.0, 1.0, 0.0, 0.0, 1.0, 0.0, 0.0, 1.0, 0.0, 0.0, 1.0, 0.0, -7.058e-08, -0.09902, -0.9951, -7.058e-08, -0.09902, -0.9951, -7.058e-08, -0.09902, -0.9951, -7.058e-08, -0.09902, -0.9951, 0.0, -0.09902, 0.9951, 0.0, -0.09902, 0.9951, 0.0, -0.09902, 0.9951, 0.0, -0.09902, 0.9951, 0.0, -1.0, 0.0, 0.0, -1.0, 0.0, 0.0, -1.0, 0.0, 0.0, -1.0, 0.0, 0.9997, 0.01476, -0.0183, 1.0, -8.443e-08, -1.577e-07, 1.0, -1.627e-07, -1.332e-07, 0.9997, 0.01475, -0.01828, -1.0, -1.297e-08, 0.0, -0.9997, 0.01476, -0.0183, -0.9997, 0.01475, -0.01828, -1.0, -7.565e-09, 0.0, -0.9997, 0.01476, 0.0183, -1.0, -2.382e-08, 0.0, -1.0, -5.172e-08, 0.0, -0.9997, 0.01475, 0.01828, 1.0, 2.382e-08, 0.0, 0.9997, 0.01476, 0.0183, 0.9997, 0.01475, 0.01828, 1.0, 5.172e-08, 0.0, 1.0, -1.104e-07, -4.562e-08, 1.0, 3.679e-08, -5.574e-09, 1.0, 5.929e-08, -3.252e-09, 1.0, -1.779e-07, -6.779e-08, -1.0, -3.679e-08, -5.574e-08, -1.0, 0.0, -5.574e-08, -1.0, 0.0, -3.252e-08, -1.0, -5.929e-08, -3.252e-08, 2.347e-07, 0.3548, 0.9349, 2.347e-07, 0.3548, 0.9349, 2.347e-07, 0.3548, 0.9349, 2.347e-07, 0.3548, 0.9349, 0.6611, 0.3548, 0.6611, 0.6611, 0.3548, 0.6611, 0.6611, 0.3548, 0.6611, 0.6611, 0.3548, 0.6611, 0.9349, 0.3548, -3.345e-07, 0.9349, 0.3548, -3.345e-07, 0.9349, 0.3548, -3.345e-07, 0.9349, 0.3548, -3.345e-07, 0.6611, 0.3548, -0.6611, 0.6611, 0.3548, -0.6611, 0.6611, 0.3548, -0.6611, 0.6611, 0.3548, -0.6611, 0.0, 0.3548, -0.9349, 0.0, 0.3548, -0.9349, 0.0, 0.3548, -0.9349, 0.0, 0.3548, -0.9349, -0.6611, 0.3548, -0.6611, -0.6611, 0.3548, -0.6611, -0.6611, 0.3548, -0.6611, -0.6611, 0.3548, -0.6611, -0.9349, 0.3548, 3.345e-07, -0.9349, 0.3548, 3.345e-07, -0.9349, 0.3548, 3.345e-07, -0.9349, 0.3548, 3.345e-07, -0.6611, 0.3548, 0.6611, -0.6611, 0.3548, 0.6611, -0.6611, 0.3548, 0.6611, -0.6611, 0.3548, 0.6611, 1.793e-07, 0.9265, 0.3764, 1.793e-07, 0.9265, 0.3764, 1.793e-07, 0.9265, 0.3764, 1.793e-07, 0.9265, 0.3764, 0.2662, 0.9265, 0.2662, 0.2662, 0.9265, 0.2662, 0.2662, 0.9265, 0.2662, 0.2662, 0.9265, 0.2662, 0.3764, 0.9265, -5.782e-07, 0.3764, 0.9265, -5.782e-07, 0.3764, 0.9265, -5.782e-07, 0.3764, 0.9265, -5.782e-07, 0.2662, 0.9265, -0.2662, 0.2662, 0.9265, -0.2662, 0.2662, 0.9265, -0.2662, 0.2662, 0.9265, -0.2662, -8.966e-08, 0.9264, -0.3764, -8.966e-08, 0.9264, -0.3764, -8.966e-08, 0.9264, -0.3764, -8.966e-08, 0.9264, -0.3764, -0.2662, 0.9265, -0.2662, -0.2662, 0.9265, -0.2662, -0.2662, 0.9265, -0.2662, -0.2662, 0.9265, -0.2662, -0.3764, 0.9265, 2.464e-07, -0.3764, 0.9265, 2.464e-07, -0.3764, 0.9265, 2.464e-07, -0.3764, 0.9265, 2.464e-07, -0.2662, 0.9265, 0.2662, -0.2662, 0.9265, 0.2662, -0.2662, 0.9265, 0.2662, -0.2662, 0.9265, 0.2662, 5.176e-09, 0.9991, 0.04275, 5.176e-09, 0.9991, 0.04275, 5.176e-09, 0.9991, 0.04275, 0.03023, 0.9991, 0.03023, 0.03023, 0.9991, 0.03023, 0.03023, 0.9991, 0.03023, 0.04275, 0.9991, 0.0, 0.04275, 0.9991, 0.0, 0.04275, 0.9991, 0.0, 0.03023, 0.9991, -0.03023, 0.03023, 0.9991, -0.03023, 0.03023, 0.9991, -0.03023, 0.0, 0.9991, -0.04275, 0.0, 0.9991, -0.04275, 0.0, 0.9991, -0.04275, -0.03023, 0.9991, -0.03023, -0.03023, 0.9991, -0.03023, -0.03023, 0.9991, -0.03023, -0.04275, 0.9991, 0.0, -0.04275, 0.9991, 0.0, -0.04275, 0.9991, 0.0, -0.03023, 0.9991, 0.03023, -0.03023, 0.9991, 0.03023, -0.03023, 0.9991, 0.03023, 2.093e-08, 0.9986, 0.05237, 2.093e-08, 0.9986, 0.05237, 2.093e-08, 0.9986, 0.05237, 2.093e-08, 0.9986, 0.05237, 0.03703, 0.9986, 0.03703, 0.03703, 0.9986, 0.03703, 0.03703, 0.9986, 0.03703, 0.03703, 0.9986, 0.03703, 0.05237, 0.9986, 1.064e-07, 0.05237, 0.9986, 1.064e-07, 0.05237, 0.9986, 1.064e-07, 0.05237, 0.9986, 1.064e-07, 0.03703, 0.9986, -0.03703, 0.03703, 0.9986, -0.03703, 0.03703, 0.9986, -0.03703, 0.03703, 0.9986, -0.03703, 0.0, 0.9986, -0.05237, 0.0, 0.9986, -0.05237, 0.0, 0.9986, -0.05237, 0.0, 0.9986, -0.05237, -0.03703, 0.9986, -0.03703, -0.03703, 0.9986, -0.03703, -0.03703, 0.9986, -0.03703, -0.03703, 0.9986, -0.03703, -0.05237, 0.9986, 0.0, -0.05237, 0.9986, 0.0, -0.05237, 0.9986, 0.0, -0.05237, 0.9986, 0.0, -0.03703, 0.9986, 0.03703, -0.03703, 0.9986, 0.03703, -0.03703, 0.9986, 0.03703, -0.03703, 0.9986, 0.03703, 0.0, -1.0, -5.646e-07, 0.0, -1.0, 2.823e-07, 0.0, -1.0, -1.412e-07, 0.0, -1.0, -2.823e-07, 0.0, -1.0, -5.646e-07, 0.0, -1.0, -1.412e-07, 0.0, -1.0, 0.0, 0.0, -1.0, -2.823e-07, 0.0, -1.0, -1.412e-07, 0.0, -1.0, 0.0, 0.0, -1.0, 0.0, 0.0, -1.0, -1.412e-07, 0.0, -1.0, -5.646e-07, 0.0, -1.0, 0.0, 0.0, -1.0, -1.412e-07, 0.0, -1.0, -5.646e-07, 0.0, -1.0, -5.646e-07, 0.0, -1.0, -1.412e-07, 0.0, -1.0, 5.646e-07, 0.0, -1.0, -5.646e-07, 0.0, -1.0, -1.412e-07, 0.0, -1.0, 2.823e-07, 0.0, -1.0, 5.646e-07, 0.0, -1.0, -1.412e-07, 0.02174, -0.01743, 0.9996, 0.02174, -0.01743, 0.9996, 0.02174, -0.01743, 0.9996, 0.02174, -0.01743, 0.9996, -0.5325, -0.7654, 0.3614, -0.5325, -0.7654, 0.3614, -0.5325, -0.7654, 0.3614, -0.5325, -0.7654, 0.3614, 0.0, 0.0, -1.0, 0.0, 0.0, -1.0, 0.0, 0.0, -1.0, 0.0, 0.0, -1.0, -0.9903, 0.06953, 0.1203, -0.9903, 0.06953, 0.1203, -0.9903, 0.06953, 0.1203, -0.9903, 0.06953, 0.1203, 0.4044, -0.9067, 0.1194, 0.4044, -0.9067, 0.1194, 0.4044, -0.9067, 0.1194, 0.4044, -0.9067, 0.1194, 0.0, 0.0, -1.0, 0.0, 0.0, -1.0, -9.451e-06, -5.516e-06, -1.0, -1.577e-05, -1.505e-05, -1.0, -0.7422, 0.6689, 0.04065, -0.7422, 0.6689, 0.04065, -0.7422, 0.6689, 0.04064, -0.7422, 0.6689, 0.04065, 3.798e-07, 3.7e-07, 1.0, 3.798e-07, 3.7e-07, 1.0, 2.209e-06, 8.993e-06, 1.0, -5.867e-07, -2.213e-05, 1.0, 0.8864, -0.4587, 0.06186, 0.8864, -0.4587, 0.06186, 0.8864, -0.4588, 0.06186, 0.8864, -0.4588, 0.06186, -5.814e-06, 1.068e-05, -1.0, -8.779e-06, -1.899e-05, -1.0, 1.795e-08, 0.0, -1.0, 1.987e-08, 0.0, -1.0, -0.8027, 0.562, 0.1997, -0.8027, 0.562, 0.1996, -0.8027, 0.562, 0.1997, -0.8027, 0.562, 0.1997, -5.379e-06, -1.767e-05, 1.0, 1.453e-05, 7.172e-06, 1.0, 4.782e-08, 0.0, 1.0, 3.119e-08, 0.0, 1.0, 0.8027, -0.562, 0.1997, 0.8027, -0.562, 0.1997, 0.8027, -0.562, 0.1997, 0.8026, -0.562, 0.1997, 0.0, 0.0, -1.0, 0.0, 0.0, -1.0, 0.0, 0.0, -1.0, 0.0, 0.0, -1.0, -0.4377, 0.8924, 0.1098, -0.4377, 0.8924, 0.1098, -0.4377, 0.8924, 0.1098, -0.4377, 0.8924, 0.1098, -7.24e-08, 0.0, 1.0, -7.181e-08, 0.0, 1.0, 0.0, 0.0, 1.0, 0.0, 0.0, 1.0, 0.9917, -0.07086, 0.1076, 0.9917, -0.07084, 0.1076, 0.9917, -0.07085, 0.1076, 0.9917, -0.07085, 0.1076, 0.5736, 0.8192, 1.278e-05, 0.5736, 0.8192, 1.278e-05, 0.5736, 0.8192, 1.278e-05, 0.5736, 0.8192, 1.278e-05, -1.577e-05, -1.505e-05, -1.0, -9.451e-06, -5.516e-06, -1.0, -8.779e-06, -1.899e-05, -1.0, -5.814e-06, 1.068e-05, -1.0, -0.7422, 0.6689, 0.04065, -0.7422, 0.6689, 0.04064, -0.8027, 0.562, 0.1996, -0.8027, 0.562, 0.1997, -5.867e-07, -2.213e-05, 1.0, 2.209e-06, 8.993e-06, 1.0, 1.453e-05, 7.172e-06, 1.0, -5.379e-06, -1.767e-05, 1.0, 0.8864, -0.4588, 0.06186, 0.8864, -0.4588, 0.06186, 0.8027, -0.562, 0.1997, 0.8027, -0.562, 0.1997, 1.987e-08, 0.0, -1.0, 1.795e-08, 0.0, -1.0, 0.0, 0.0, -1.0, 0.0, 0.0, -1.0, -0.8027, 0.562, 0.1997, -0.8027, 0.562, 0.1997, -0.4377, 0.8924, 0.1098, -0.4377, 0.8924, 0.1098, 3.119e-08, 0.0, 1.0, 4.782e-08, 0.0, 1.0, -7.181e-08, 0.0, 1.0, -7.24e-08, 0.0, 1.0, 0.8026, -0.562, 0.1997, 0.8027, -0.562, 0.1997, 0.9917, -0.07084, 0.1076, 0.9917, -0.07086, 0.1076, -0.5716, -0.8163, -0.08364, -0.5716, -0.8163, -0.08364, -0.5716, -0.8163, -0.08364, -0.5716, -0.8163, -0.08364, -0.9927, 0.08685, -0.08364, -0.9927, 0.08685, -0.08364, -0.9927, 0.08685, -0.08364, -0.9927, 0.08685, -0.08364, -0.4211, 0.9031, -0.08364, -0.4211, 0.9031, -0.08364, -0.4211, 0.9031, -0.08364, -0.4211, 0.9031, -0.08364, 0.5716, 0.8163, -0.08364, 0.5716, 0.8163, -0.08364, 0.5716, 0.8163, -0.08364, 0.5716, 0.8163, -0.08364, 0.9927, -0.08685, -0.08364, 0.9927, -0.08685, -0.08364, 0.9927, -0.08685, -0.08364, 0.9927, -0.08685, -0.08364, 0.4211, -0.9031, -0.08364, 0.4211, -0.9031, -0.08364, 0.4211, -0.9031, -0.08364, 0.4211, -0.9031, -0.08364, 0.0, 0.0, 1.0, 0.0, 0.0, 1.0, 0.0, 0.0, 1.0, 0.0, 0.0, 1.0, 0.0, 0.0, 1.0, 0.0, 0.0, 1.0, 0.0, 0.0, -1.0, 0.0, 0.0, -1.0, 0.0, 0.0, -1.0, 0.0, 0.0, -1.0, 0.0, 0.0, -1.0, 0.0, 0.0, -1.0, 0.4211, -0.903, 0.0852, 0.4211, -0.903, 0.0852, 0.4211, -0.903, 0.0852, 0.4211, -0.903, 0.0852, 0.9926, -0.08684, 0.0852, 0.9926, -0.08684, 0.0852, 0.9926, -0.08684, 0.0852, 0.9926, -0.08684, 0.0852, 0.5715, 0.8162, 0.0852, 0.5715, 0.8162, 0.0852, 0.5715, 0.8162, 0.0852, 0.5715, 0.8162, 0.0852, -0.4211, 0.903, 0.0852, -0.4211, 0.903, 0.0852, -0.4211, 0.903, 0.0852, -0.4211, 0.903, 0.0852, -0.9926, 0.08684, 0.0852, -0.9926, 0.08684, 0.0852, -0.9926, 0.08684, 0.0852, -0.9926, 0.08684, 0.0852, -0.5715, -0.8162, 0.0852, -0.5715, -0.8162, 0.0852, -0.5715, -0.8162, 0.0852, -0.5715, -0.8162, 0.0852, 0.4201, -0.9009, -0.1089, 0.4201, -0.9009, -0.1089, 0.4201, -0.9009, -0.1089, 0.4201, -0.9009, -0.1089, 0.9903, -0.08664, -0.1089, 0.9903, -0.08664, -0.1089, 0.9903, -0.08664, -0.1089, 0.9903, -0.08664, -0.1089, 0.5702, 0.8143, -0.1089, 0.5702, 0.8143, -0.1089, 0.5702, 0.8143, -0.1089, 0.5702, 0.8143, -0.1089, -0.4201, 0.9009, -0.1089, -0.4201, 0.9009, -0.1089, -0.4201, 0.9009, -0.1089, -0.4201, 0.9009, -0.1089, -0.9903, 0.08664, -0.1089, -0.9903, 0.08664, -0.1089, -0.9903, 0.08664, -0.1089, -0.9903, 0.08664, -0.1089, -0.5702, -0.8143, -0.1089, -0.5702, -0.8143, -0.1089, -0.5702, -0.8143, -0.1089, -0.5702, -0.8143, -0.1089, -0.57, -0.814, 0.1115, -0.57, -0.814, 0.1115, -0.57, -0.814, 0.1115, -0.57, -0.814, 0.1115, -0.99, 0.08661, 0.1115, -0.99, 0.08661, 0.1115, -0.99, 0.08661, 0.1115, -0.99, 0.08661, 0.1115, -0.42, 0.9007, 0.1115, -0.42, 0.9007, 0.1115, -0.42, 0.9007, 0.1115, -0.42, 0.9007, 0.1115, 0.57, 0.814, 0.1115, 0.57, 0.814, 0.1115, 0.57, 0.814, 0.1115, 0.57, 0.814, 0.1115, 0.99, -0.08661, 0.1115, 0.99, -0.08661, 0.1115, 0.99, -0.08661, 0.1115, 0.99, -0.08661, 0.1115, 0.42, -0.9007, 0.1115, 0.42, -0.9007, 0.1115, 0.42, -0.9007, 0.1115, 0.42, -0.9007, 0.1115, -0.02381, 0.01447, -0.9996, -0.02381, 0.01447, -0.9996, -0.02381, 0.01447, -0.9996, -0.02381, 0.01447, -0.9996, -0.5372, -0.7622, -0.3614, -0.5372, -0.7622, -0.3614, -0.5372, -0.7622, -0.3614, -0.5372, -0.7622, -0.3614, -2.16e-07, 0.0, 1.0, -2.16e-07, 0.0, 1.0, 1.324e-08, 0.0, 1.0, 1.329e-08, 0.0, 1.0, 0.404, -0.9068, -0.1203, 0.404, -0.9068, -0.1203, 0.404, -0.9068, -0.1203, 0.404, -0.9068, -0.1203, -0.9904, 0.06994, -0.1194, -0.9904, 0.06994, -0.1194, -0.9904, 0.06994, -0.1194, -0.9904, 0.06994, -0.1194, 1.329e-08, 0.0, 1.0, 1.324e-08, 0.0, 1.0, 0.278, 0.3952, 0.8755, 0.278, 0.3952, 0.8756, 0.8824, -0.4686, -0.04171, 0.8824, -0.4686, -0.04171, 0.8029, -0.5787, -0.1427, 0.8029, -0.5787, -0.1427, -1.87e-07, 0.0, -1.0, -1.87e-07, 0.0, -1.0, -0.2531, -0.4398, -0.8617, -0.2531, -0.4397, -0.8617, -0.7342, 0.6761, -0.06219, -0.7342, 0.6761, -0.06219, -0.8237, 0.5454, -0.1553, -0.8237, 0.5454, -0.1553, 0.278, 0.3952, 0.8755, 0.2775, 0.3955, 0.8755, 0.0, 0.0, 1.0, 0.0, 0.0, 1.0, 0.8029, -0.5787, -0.1427, 0.8029, -0.5787, -0.1427, 0.7309, -0.6454, -0.2216, 0.7309, -0.6455, -0.2216, -0.2554, -0.4384, -0.8617, -0.2531, -0.4397, -0.8617, 5.98e-08, 0.0, -1.0, 6.624e-08, 0.0, -1.0, -0.8237, 0.5454, -0.1553, -0.8236, 0.5454, -0.1553, -0.8625, 0.456, -0.2196, -0.8625, 0.456, -0.2196, 1.84e-07, 0.0, 1.0, 1.812e-07, 0.0, 1.0, 4.45e-07, 0.0, 1.0, 4.45e-07, 0.0, 1.0, 0.7309, -0.6455, -0.2216, 0.7309, -0.6455, -0.2216, 0.9883, -0.1061, -0.1098, 0.9883, -0.1061, -0.1098, -1.552e-07, 0.0, -1.0, -1.579e-07, 0.0, -1.0, -3.652e-07, 0.0, -1.0, -3.652e-07, 0.0, -1.0, -0.8625, 0.456, -0.2196, -0.8625, 0.456, -0.2196, -0.4057, 0.9076, -0.1076, -0.4057, 0.9076, -0.1076, 0.5736, 0.8192, -1.305e-05, 0.5736, 0.8192, -1.305e-05, 0.5736, 0.8192, -1.305e-05, 0.5736, 0.8192, -1.305e-05, 0.278, 0.3952, 0.8756, 0.278, 0.3952, 0.8755, 0.2775, 0.3955, 0.8755, 0.278, 0.3952, 0.8755, 0.8029, -0.5787, -0.1427, 0.8029, -0.5787, -0.1427, 0.8029, -0.5787, -0.1427, 0.8029, -0.5787, -0.1427, -0.2531, -0.4397, -0.8617, -0.2531, -0.4398, -0.8617, -0.2531, -0.4397, -0.8617, -0.2554, -0.4384, -0.8617, -0.8237, 0.5454, -0.1553, -0.8237, 0.5454, -0.1553, -0.8236, 0.5454, -0.1553, -0.8237, 0.5454, -0.1553, 0.0, 0.0, 1.0, 0.0, 0.0, 1.0, 1.812e-07, 0.0, 1.0, 1.84e-07, 0.0, 1.0, 0.7309, -0.6455, -0.2216, 0.7309, -0.6454, -0.2216, 0.7309, -0.6455, -0.2216, 0.7309, -0.6455, -0.2216, 6.624e-08, 0.0, -1.0, 5.98e-08, 0.0, -1.0, -1.579e-07, 0.0, -1.0, -1.552e-07, 0.0, -1.0, -0.8625, 0.456, -0.2196, -0.8625, 0.456, -0.2196, -0.8625, 0.456, -0.2196, -0.8625, 0.456, -0.2196, 1.269e-08, 0.0006737, -1.0, 3.739e-07, 0.0006737, -1.0, 0.0, 0.001345, -1.0, 0.0, 0.001345, -1.0, -0.7071, 0.0006737, -0.7071, -0.7071, 0.0006737, -0.7071, -0.7071, 0.001345, -0.7071, -0.7071, 0.001345, -0.7071, -1.0, 0.0007696, -1.088e-08, -1.0, 0.0007696, -3.205e-07, -1.0, 0.001345, 0.0, -1.0, 0.001345, 0.0, -0.7071, 0.0006737, 0.7071, -0.7071, 0.0006737, 0.7071, -0.7071, 0.001345, 0.7071, -0.7071, 0.001345, 0.7071, -1.269e-08, 0.0006737, 1.0, -3.739e-07, 0.0006737, 1.0, 0.0, 0.001345, 1.0, 0.0, 0.001345, 1.0, 0.7071, 0.0006737, 0.7071, 0.7071, 0.0006737, 0.7071, 0.7071, 0.001345, 0.7071, 0.7071, 0.001345, 0.7071, 1.0, 0.0007696, 1.088e-08, 1.0, 0.0007696, 3.205e-07, 1.0, 0.001345, 0.0, 1.0, 0.001345, 0.0, 0.7071, 0.001345, -0.7071, 0.7071, 0.0006737, -0.7071, 0.7071, 0.0006737, -0.7071, 0.7071, 0.001345, -0.7071, 0.0, -1.0, 0.0, 0.0, -1.0, 0.0, 0.0, -1.0, 0.0, 0.0, -1.0, 0.0, 0.0, -0.8936, -0.4489, 0.0, -0.8936, -0.4489, 0.0, -0.8936, -0.4489, 0.0, -0.8936, -0.4489, -0.3174, -0.8936, -0.3174, -0.3174, -0.8936, -0.3174, -0.3174, -0.8936, -0.3174, -0.3174, -0.8936, -0.3174, -0.4489, -0.8936, -2.585e-08, -0.4489, -0.8936, -2.585e-08, -0.4489, -0.8936, -2.585e-08, -0.4489, -0.8936, -2.585e-08, -0.3174, -0.8936, 0.3174, -0.3174, -0.8936, 0.3174, -0.3174, -0.8936, 0.3174, -0.3174, -0.8936, 0.3174, 0.0, -0.8936, 0.4489, 0.0, -0.8936, 0.4489, 0.0, -0.8936, 0.4489, 0.0, -0.8936, 0.4489, 0.3174, -0.8936, 0.3174, 0.3174, -0.8936, 0.3174, 0.3174, -0.8936, 0.3174, 0.3174, -0.8936, 0.3174, 0.4489, -0.8936, 0.0, 0.4489, -0.8936, 0.0, 0.4489, -0.8936, 0.0, 0.4489, -0.8936, 0.0, 0.3174, -0.8936, -0.3174, 0.3174, -0.8936, -0.3174, 0.3174, -0.8936, -0.3174, 0.3174, -0.8936, -0.3174, 0.382, 0.8415, -0.382, 0.382, 0.8415, -0.382, 0.382, 0.8415, -0.382, 0.382, 0.8415, -0.382, 0.5402, 0.8415, 0.0, 0.5402, 0.8415, 0.0, 0.5402, 0.8415, 0.0, 0.5402, 0.8415, 0.0, 0.382, 0.8415, 0.382, 0.382, 0.8415, 0.382, 0.382, 0.8415, 0.382, 0.382, 0.8415, 0.382, 0.0, 0.8415, 0.5402, 0.0, 0.8415, 0.5402, 0.0, 0.8415, 0.5402, 0.0, 0.8415, 0.5402, -0.382, 0.8415, 0.382, -0.382, 0.8415, 0.382, -0.382, 0.8415, 0.382, -0.382, 0.8415, 0.382, -0.5402, 0.8415, 0.0, -0.5402, 0.8415, 0.0, -0.5402, 0.8415, 0.0, -0.5402, 0.8415, 0.0, -0.382, 0.8415, -0.382, -0.382, 0.8415, -0.382, -0.382, 0.8415, -0.382, -0.382, 0.8415, -0.382, 0.0, 0.8415, -0.5402, 0.0, 0.8415, -0.5402, 0.0, 0.8415, -0.5402, 0.0, 0.8415, -0.5402, 0.0, -1.0, 0.0, 0.0, -1.0, 0.0, 0.0, -1.0, 0.0, 0.0, -1.0, 0.0, 0.0, -1.0, 0.0, 0.0, -1.0, 0.0, 0.0, -1.0, 0.0, 0.0, -1.0, 0.0, 0.0, -1.0, 0.0, 0.0, -1.0, 0.0, 0.0, -1.0, 0.0, 0.0, -1.0, 0.0, 0.7071, 0.0, -0.7071, 0.7071, 0.0, -0.7071, 0.7071, 0.0, -0.7071, 0.7071, 0.0, -0.7071, 1.0, 0.0, 0.0, 1.0, 0.0, 0.0, 1.0, 0.0, 0.0, 1.0, 0.0, 0.0, 0.7071, 0.0, 0.7071, 0.7071, 0.0, 0.7071, 0.7071, 0.0, 0.7071, 0.7071, 0.0, 0.7071, 0.0, 0.0, 1.0, 0.0, 0.0, 1.0, 0.0, 0.0, 1.0, 0.0, 0.0, 1.0, -0.7071, 0.0, 0.7071, -0.7071, 0.0, 0.7071, -0.7071, 0.0, 0.7071, -0.7071, 0.0, 0.7071, -1.0, 0.0, 0.0, -1.0, 0.0, 0.0, -1.0, 0.0, 0.0, -1.0, 0.0, 0.0, -0.7071, 0.0, -0.7071, -0.7071, 0.0, -0.7071, -0.7071, 0.0, -0.7071, -0.7071, 0.0, -0.7071, 0.0, 0.0, -1.0, 0.0, 0.0, -1.0, 0.0, 0.0, -1.0, 0.0, 0.0, -1.0, 0.2103, -0.9548, -0.2103, 0.2103, -0.9548, -0.2103, 0.2103, -0.9548, -0.2103, 0.2103, -0.9548, -0.2103, 0.2974, -0.9548, 0.0, 0.2974, -0.9548, 0.0, 0.2974, -0.9548, 0.0, 0.2974, -0.9548, 0.0, 0.2103, -0.9548, 0.2103, 0.2103, -0.9548, 0.2103, 0.2103, -0.9548, 0.2103, 0.2103, -0.9548, 0.2103, 0.0, -0.9548, 0.2974, 0.0, -0.9548, 0.2974, 0.0, -0.9548, 0.2974, 0.0, -0.9548, 0.2974, -0.2103, -0.9548, 0.2103, -0.2103, -0.9548, 0.2103, -0.2103, -0.9548, 0.2103, -0.2103, -0.9548, 0.2103, -0.2974, -0.9548, 0.0, -0.2974, -0.9548, 0.0, -0.2974, -0.9548, 0.0, -0.2974, -0.9548, 0.0, -0.2103, -0.9548, -0.2103, -0.2103, -0.9548, -0.2103, -0.2103, -0.9548, -0.2103, -0.2103, -0.9548, -0.2103, 0.0, -0.9548, -0.2974, 0.0, -0.9548, -0.2974, 0.0, -0.9548, -0.2974, 0.0, -0.9548, -0.2974, 0.7071, 0.0, -0.7071, 0.7071, 0.0, -0.7071, 0.7071, 0.0, -0.7071, 0.7071, 0.0, -0.7071, 1.0, 0.0, 0.0, 1.0, 0.0, 0.0, 1.0, 0.0, 0.0, 1.0, 0.0, 0.0, 0.7071, 0.0, 0.7071, 0.7071, 0.0, 0.7071, 0.7071, 0.0, 0.7071, 0.7071, 0.0, 0.7071, 0.0, 0.0, 1.0, 0.0, 0.0, 1.0, 0.0, 0.0, 1.0, 0.0, 0.0, 1.0, -0.7071, 0.0, 0.7071, -0.7071, 0.0, 0.7071, -0.7071, 0.0, 0.7071, -0.7071, 0.0, 0.7071, -1.0, 0.0, 0.0, -1.0, 0.0, 0.0, -1.0, 0.0, 0.0, -1.0, 0.0, 0.0, -0.7071, 0.0, -0.7071, -0.7071, 0.0, -0.7071, -0.7071, 0.0, -0.7071, -0.7071, 0.0, -0.7071, 0.0, 0.0, -1.0, 0.0, 0.0, -1.0, 0.0, 0.0, -1.0, 0.0, 0.0, -1.0, 0.0, 1.0, 0.0, 0.0, 1.0, 0.0, 0.0, 1.0, 0.0, 0.0, 1.0, 0.0, 0.0, 1.0, 5.242e-07, 0.0, 1.0, 0.0, 0.0, 1.0, 0.0, 0.0, 1.0, 5.242e-07, 0.0, 1.0, 5.242e-07, 0.0, 1.0, 5.242e-07, 0.0, 1.0, 5.242e-07, 0.0, 1.0, 5.242e-07, 0.0, 1.0, 0.0, 0.0, 1.0, 5.242e-07, 0.0, 1.0, 5.242e-07, 0.0, 1.0, 0.0, 0.0, 1.0, 0.0, 0.0, 1.0, 0.0, 0.0, 1.0, 0.0, 0.0, 1.0, 0.0, 0.0, 1.0, 5.242e-07, 0.0, 1.0, 0.0, 0.0, 1.0, 0.0, 0.0, 1.0, 5.242e-07, 0.0, 1.0, 5.242e-07, 0.0, 1.0, 5.242e-07, 0.0, 1.0, 5.242e-07, 0.0, 1.0, 5.242e-07, 0.0, 1.0, 0.0, 0.0, 1.0, 5.242e-07, 0.0, 1.0, 5.242e-07, 0.0, 1.0, 0.0, -0.7071, 0.0, 0.7071, -0.7071, 0.0, 0.7071, -0.7071, 0.0, 0.7071, -0.7071, 0.0, 0.7071, -1.0, 0.0, 0.0, -1.0, 0.0, 0.0, -1.0, 0.0, 0.0, -1.0, 0.0, 0.0, -0.7071, 0.0, -0.7071, -0.7071, 0.0, -0.7071, -0.7071, 0.0, -0.7071, -0.7071, 0.0, -0.7071, 0.0, 0.0, -1.0, 0.0, 0.0, -1.0, 0.0, 0.0, -1.0, 0.0, 0.0, -1.0, 0.7071, 0.0, -0.7071, 0.7071, 0.0, -0.7071, 0.7071, 0.0, -0.7071, 0.7071, 0.0, -0.7071, 1.0, 0.0, 0.0, 1.0, 0.0, 0.0, 1.0, 0.0, 0.0, 1.0, 0.0, 0.0, 0.7071, 0.0, 0.7071, 0.7071, 0.0, 0.7071, 0.7071, 0.0, 0.7071, 0.7071, 0.0, 0.7071, 0.0, 0.0, 1.0, 0.0, 0.0, 1.0, 0.0, 0.0, 1.0, 0.0, 0.0, 1.0, -0.406, -0.8187, 0.406, -0.406, -0.8187, 0.406, -0.406, -0.8187, 0.406, -0.406, -0.8187, 0.406, -0.5742, -0.8187, 0.0, -0.5742, -0.8187, 0.0, -0.5742, -0.8187, 0.0, -0.5742, -0.8187, 0.0, -0.406, -0.8187, -0.406, -0.406, -0.8187, -0.406, -0.406, -0.8187, -0.406, -0.406, -0.8187, -0.406, 0.0, -0.8187, -0.5742, 0.0, -0.8187, -0.5742, 0.0, -0.8187, -0.5742, 0.0, -0.8187, -0.5742, 0.406, -0.8187, -0.406, 0.406, -0.8187, -0.406, 0.406, -0.8187, -0.406, 0.406, -0.8187, -0.406, 0.5742, -0.8187, 0.0, 0.5742, -0.8187, 0.0, 0.5742, -0.8187, 0.0, 0.5742, -0.8187, 0.0, 0.406, -0.8187, 0.406, 0.406, -0.8187, 0.406, 0.406, -0.8187, 0.406, 0.406, -0.8187, 0.406, 0.0, -0.8187, 0.5742, 0.0, -0.8187, 0.5742, 0.0, -0.8187, 0.5742, 0.0, -0.8187, 0.5742, -0.7071, 0.0, 0.7071, -0.7071, 0.0, 0.7071, -0.7071, 0.0, 0.7071, -0.7071, 0.0, 0.7071, -1.0, -5.006e-08, 0.0, -1.0, -5.006e-08, 0.0, -1.0, -5.006e-08, 0.0, -1.0, -5.006e-08, 0.0, -0.7071, 0.0, -0.7071, -0.7071, 0.0, -0.7071, -0.7071, 0.0, -0.7071, -0.7071, 0.0, -0.7071, 0.0, 0.0, -1.0, 0.0, 0.0, -1.0, 0.0, 0.0, -1.0, 0.0, 0.0, -1.0, 0.7071, 0.0, -0.7071, 0.7071, 0.0, -0.7071, 0.7071, 0.0, -0.7071, 0.7071, 0.0, -0.7071, 1.0, 0.0, 0.0, 1.0, 0.0, 0.0, 1.0, 0.0, 0.0, 1.0, 0.0, 0.0, 0.7071, 0.0, 0.7071, 0.7071, 0.0, 0.7071, 0.7071, 0.0, 0.7071, 0.7071, 0.0, 0.7071, 0.0, 0.0, 1.0, 0.0, 0.0, 1.0, 0.0, 0.0, 1.0, 0.0, 0.0, 1.0, 0.0, 1.0, -7.056e-09, 0.0, 1.0, 0.0, 0.0, 1.0, -3.528e-09, 0.0, 1.0, 0.0, 0.0, 1.0, 0.0, 0.0, 1.0, -3.528e-09, 0.0, 1.0, 0.0, 0.0, 1.0, -7.056e-09, 0.0, 1.0, -3.528e-09, 0.0, 1.0, -7.056e-09, 0.0, 1.0, -7.056e-09, 0.0, 1.0, -3.528e-09, 0.0, 1.0, -7.056e-09, 0.0, 1.0, 0.0, 0.0, 1.0, -3.528e-09, 0.0, 1.0, 0.0, 0.0, 1.0, 0.0, 0.0, 1.0, -3.528e-09, 0.0, 1.0, 0.0, 0.0, 1.0, -7.056e-09, 0.0, 1.0, -3.528e-09, 0.0, 1.0, -7.056e-09, 0.0, 1.0, -7.056e-09, 0.0, 1.0, -3.528e-09])] * 3)])

# ---- objects
ob_sm_item_billy_01_lid = bpy.data.objects.new('SM_Item_Billy_01_Lid', me_mesh_001)

# ---- transforms, parenting, visibility, modifiers, constraints
ob_sm_item_billy_01_lid.location = (0.0, 0.0, 0.0)
ob_sm_item_billy_01_lid.rotation_euler = (1.571, -0.0, 0.0)
ob_sm_item_billy_01_lid.scale = (0.01, 0.01, 0.01)
ob_sm_item_billy_01_lid.color = (0.8, 0.8, 0.8, 1.0)

# ---- collection membership
scene.collection.objects.link(ob_sm_item_billy_01_lid)

# ---- scene / render settings (as saved in the file)
scene.frame_start = 1; scene.frame_end = 250; scene.frame_set(1)
scene.render.engine = 'BLENDER_EEVEE_NEXT'
scene.cycles.sampling_pattern = 'TABULATED_SOBOL'
scene.view_settings.view_transform = 'Filmic'
bpy.context.view_layer.update()

# ---- added for rendering (the .blend has no active camera and no usable light): camera, sun
cam_auto = bpy.data.cameras.new('AutoCamera')
cam_auto.lens = 50.0
cam_auto.sensor_width = 36.0
cam_auto.clip_end = 1000.0
ob_auto_camera = bpy.data.objects.new('AutoCamera', cam_auto)
scene.collection.objects.link(ob_auto_camera)
ob_auto_camera.location = (0.50653, -0.635895, 0.643532)
ob_auto_camera.rotation_euler = (1.09748, -7.21219e-08, 0.694738)
scene.camera = ob_auto_camera
light_auto_sun = bpy.data.lights.new('AutoSun', 'SUN')
light_auto_sun.energy = 3.0
light_auto_sun.angle = 0.0523599
ob_auto_sun = bpy.data.objects.new('AutoSun', light_auto_sun)
scene.collection.objects.link(ob_auto_sun)
ob_auto_sun.rotation_euler = (0.872665, 0.174533, 0.523599)
bpy.context.view_layer.update()

